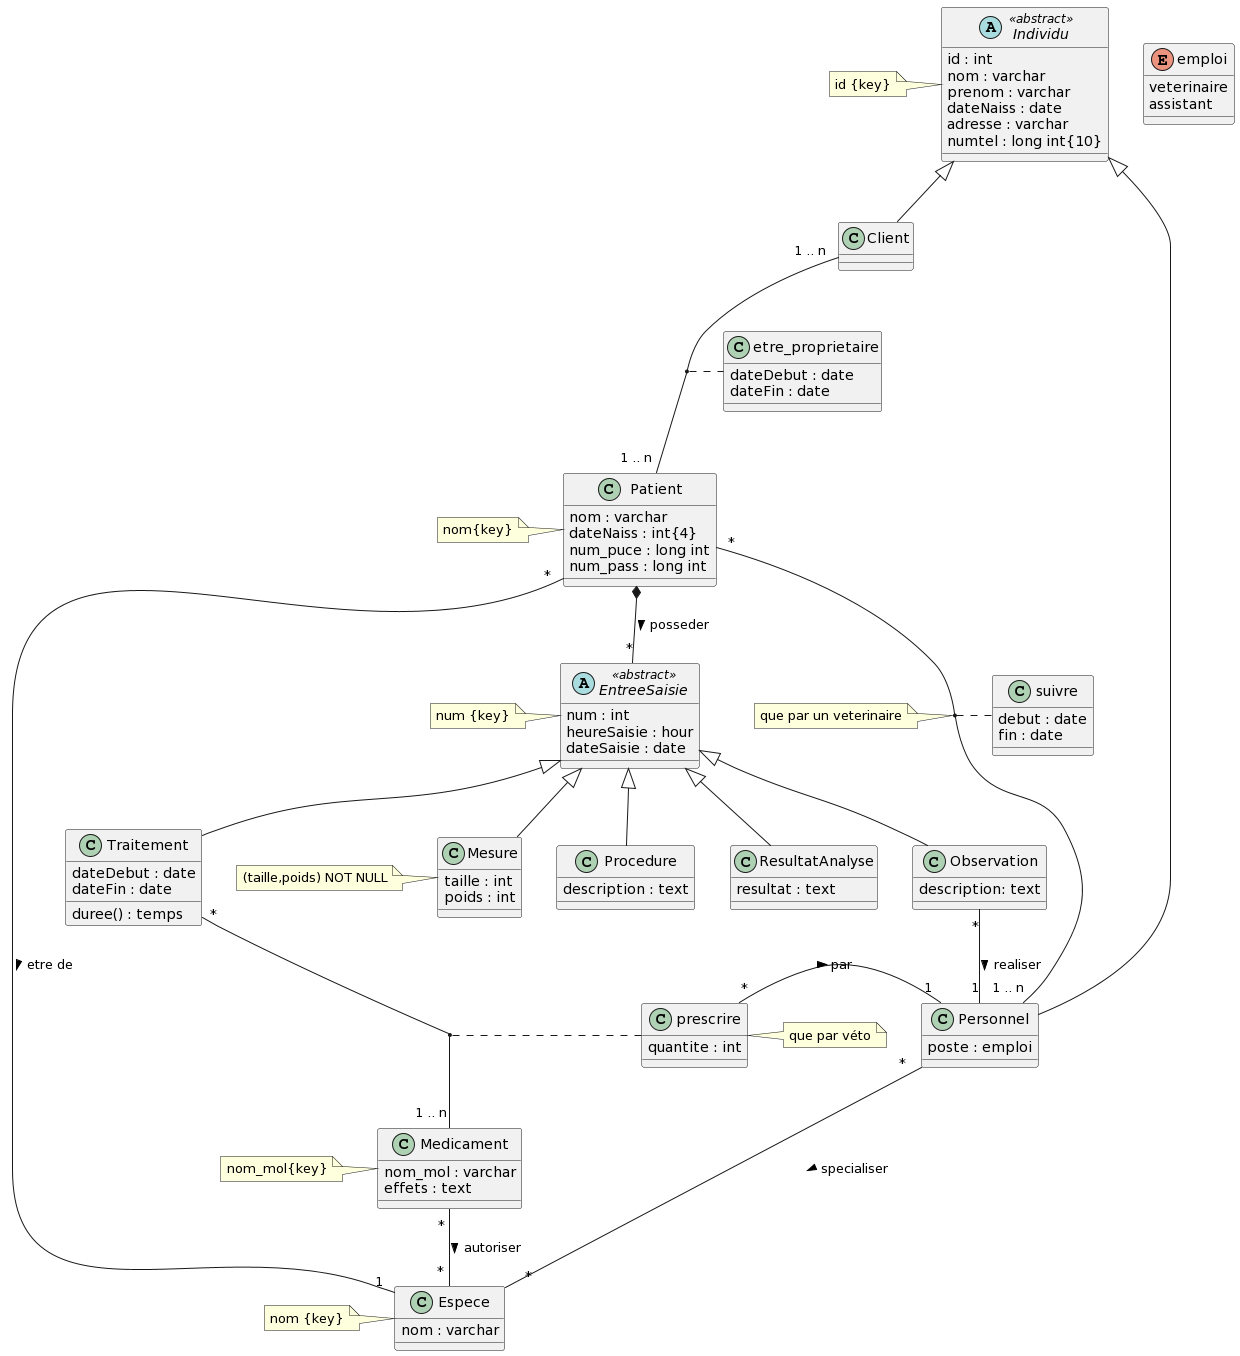

The diagram above was rendered by PlantUML. Its source (embedded in the PNG):
@startuml
abstract Individu<<abstract>>{
id : int
nom : varchar
prenom : varchar
dateNaiss : date
adresse : varchar
numtel : long int{10}
}
note left : id {key}

class Client {
}

class Personnel {
poste : emploi
}

enum emploi{
veterinaire
assistant
}

Individu <|-- Client
Individu <|-- Personnel

class Patient {
nom : varchar
dateNaiss : int{4}
num_puce : long int
num_pass : long int
}
note left : nom{key}

Client " 1 .. n " -- " 1 .. n " Patient
(Client, Patient)..etre_proprietaire

class etre_proprietaire{
dateDebut : date
dateFin : date
}

class Espece{
nom : varchar
}
note left : nom {key}

Patient " * " --right " 1 " Espece :   etre de >

Personnel " *  " -- "   * " Espece : specialiser >

Patient " * " --  " 1 .. n " Personnel
(Patient, Personnel)..suivre
note left : que par un veterinaire

class suivre{
debut : date
fin : date
}

class Medicament{
nom_mol : varchar
effets : text
}
note left : nom_mol{key}

Medicament " * " -- " * " Espece : autoriser >

Patient *-- "*" EntreeSaisie : > posseder

abstract EntreeSaisie<<abstract>>{
num : int
heureSaisie : hour
dateSaisie : date
}
note left : num {key}

EntreeSaisie <|-- Traitement
EntreeSaisie <|-- Mesure
EntreeSaisie <|-- Procedure
EntreeSaisie <|-- Observation
EntreeSaisie <|-- ResultatAnalyse

class Mesure{
taille : int
poids : int
}
note left: (taille,poids) NOT NULL

class Traitement{
dateDebut : date
dateFin : date
duree() : temps
}

Traitement "*" -- "1 .. n" Medicament
(Traitement, Medicament).prescrire

class prescrire{
quantite : int
}
note right: que par véto

prescrire "*" --right "1" Personnel  : par >

class ResultatAnalyse{
resultat : text
}

class Observation{
description: text
}

Observation "*" -- "1" Personnel : realiser >

class Procedure{
description : text
}
@enduml